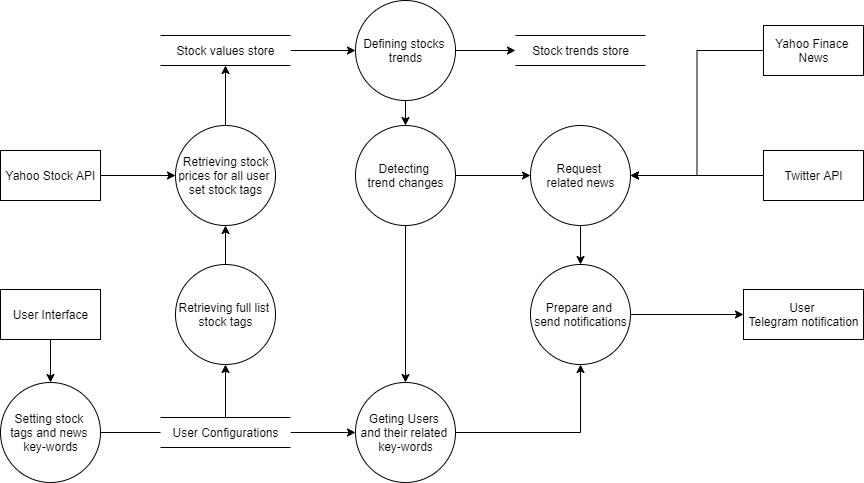

The diagram above was exported from draw.io. Its source (the exported page's mxGraphModel, read from the mxfile embedded in the PNG):
<mxGraphModel dx="1440" dy="912" grid="1" gridSize="10" guides="1" tooltips="1" connect="1" arrows="1" fold="1" page="1" pageScale="1" pageWidth="1169" pageHeight="827" math="0" shadow="0">
  <root>
    <mxCell id="0" />
    <mxCell id="1" parent="0" />
    <mxCell id="dfa65XbFDBosv6D6lpKp-9" style="edgeStyle=orthogonalEdgeStyle;rounded=0;orthogonalLoop=1;jettySize=auto;html=1;" edge="1" parent="1" source="dfa65XbFDBosv6D6lpKp-1">
      <mxGeometry relative="1" as="geometry">
        <mxPoint x="320" y="605" as="targetPoint" />
        <Array as="points">
          <mxPoint x="375" y="605" />
        </Array>
      </mxGeometry>
    </mxCell>
    <mxCell id="dfa65XbFDBosv6D6lpKp-1" value="Setting stock &lt;br&gt;tags and news &lt;br&gt;key-words" style="shape=ellipse;html=1;dashed=0;whitespace=wrap;perimeter=ellipsePerimeter;" vertex="1" parent="1">
      <mxGeometry x="150" y="555" width="100" height="100" as="geometry" />
    </mxCell>
    <mxCell id="dfa65XbFDBosv6D6lpKp-38" style="edgeStyle=orthogonalEdgeStyle;rounded=0;orthogonalLoop=1;jettySize=auto;html=1;" edge="1" parent="1" source="dfa65XbFDBosv6D6lpKp-2" target="dfa65XbFDBosv6D6lpKp-35">
      <mxGeometry relative="1" as="geometry" />
    </mxCell>
    <mxCell id="dfa65XbFDBosv6D6lpKp-2" value="Twitter API" style="html=1;dashed=0;whitespace=wrap;" vertex="1" parent="1">
      <mxGeometry x="913" y="323" width="100" height="50" as="geometry" />
    </mxCell>
    <mxCell id="dfa65XbFDBosv6D6lpKp-13" style="edgeStyle=orthogonalEdgeStyle;rounded=0;orthogonalLoop=1;jettySize=auto;html=1;exitX=0.5;exitY=0;exitDx=0;exitDy=0;entryX=0.5;entryY=1;entryDx=0;entryDy=0;" edge="1" parent="1" source="dfa65XbFDBosv6D6lpKp-3" target="dfa65XbFDBosv6D6lpKp-12">
      <mxGeometry relative="1" as="geometry" />
    </mxCell>
    <mxCell id="dfa65XbFDBosv6D6lpKp-25" style="edgeStyle=orthogonalEdgeStyle;rounded=0;orthogonalLoop=1;jettySize=auto;html=1;exitX=1;exitY=0.5;exitDx=0;exitDy=0;entryX=0;entryY=0.5;entryDx=0;entryDy=0;" edge="1" parent="1" source="dfa65XbFDBosv6D6lpKp-3" target="dfa65XbFDBosv6D6lpKp-24">
      <mxGeometry relative="1" as="geometry">
        <Array as="points" />
      </mxGeometry>
    </mxCell>
    <mxCell id="dfa65XbFDBosv6D6lpKp-3" value="User Configurations" style="html=1;dashed=0;whitespace=wrap;shape=partialRectangle;right=0;left=0;" vertex="1" parent="1">
      <mxGeometry x="310" y="590" width="130" height="30" as="geometry" />
    </mxCell>
    <mxCell id="dfa65XbFDBosv6D6lpKp-37" style="edgeStyle=orthogonalEdgeStyle;rounded=0;orthogonalLoop=1;jettySize=auto;html=1;exitX=0;exitY=0.5;exitDx=0;exitDy=0;entryX=1;entryY=0.5;entryDx=0;entryDy=0;" edge="1" parent="1" source="dfa65XbFDBosv6D6lpKp-4" target="dfa65XbFDBosv6D6lpKp-35">
      <mxGeometry relative="1" as="geometry" />
    </mxCell>
    <mxCell id="dfa65XbFDBosv6D6lpKp-4" value="Yahoo Finace &lt;br&gt;News" style="html=1;dashed=0;whitespace=wrap;" vertex="1" parent="1">
      <mxGeometry x="913" y="198" width="100" height="50" as="geometry" />
    </mxCell>
    <mxCell id="dfa65XbFDBosv6D6lpKp-11" style="edgeStyle=orthogonalEdgeStyle;rounded=0;orthogonalLoop=1;jettySize=auto;html=1;exitX=1;exitY=0.5;exitDx=0;exitDy=0;entryX=0;entryY=0.5;entryDx=0;entryDy=0;" edge="1" parent="1" source="dfa65XbFDBosv6D6lpKp-5" target="dfa65XbFDBosv6D6lpKp-10">
      <mxGeometry relative="1" as="geometry" />
    </mxCell>
    <mxCell id="dfa65XbFDBosv6D6lpKp-5" value="Yahoo Stock API" style="html=1;dashed=0;whitespace=wrap;" vertex="1" parent="1">
      <mxGeometry x="150" y="323" width="100" height="50" as="geometry" />
    </mxCell>
    <mxCell id="dfa65XbFDBosv6D6lpKp-8" style="edgeStyle=orthogonalEdgeStyle;rounded=0;orthogonalLoop=1;jettySize=auto;html=1;entryX=0.5;entryY=0;entryDx=0;entryDy=0;" edge="1" parent="1" source="dfa65XbFDBosv6D6lpKp-6" target="dfa65XbFDBosv6D6lpKp-1">
      <mxGeometry relative="1" as="geometry" />
    </mxCell>
    <mxCell id="dfa65XbFDBosv6D6lpKp-6" value="User Interface" style="html=1;dashed=0;whitespace=wrap;" vertex="1" parent="1">
      <mxGeometry x="150" y="462" width="100" height="50" as="geometry" />
    </mxCell>
    <mxCell id="dfa65XbFDBosv6D6lpKp-16" style="edgeStyle=orthogonalEdgeStyle;rounded=0;orthogonalLoop=1;jettySize=auto;html=1;entryX=0.5;entryY=1;entryDx=0;entryDy=0;" edge="1" parent="1" source="dfa65XbFDBosv6D6lpKp-10" target="dfa65XbFDBosv6D6lpKp-15">
      <mxGeometry relative="1" as="geometry" />
    </mxCell>
    <mxCell id="dfa65XbFDBosv6D6lpKp-10" value="Retrieving stock&lt;br&gt;prices for all user &lt;br&gt;set stock tags" style="shape=ellipse;html=1;dashed=0;whitespace=wrap;perimeter=ellipsePerimeter;" vertex="1" parent="1">
      <mxGeometry x="325" y="298" width="100" height="100" as="geometry" />
    </mxCell>
    <mxCell id="dfa65XbFDBosv6D6lpKp-14" style="edgeStyle=orthogonalEdgeStyle;rounded=0;orthogonalLoop=1;jettySize=auto;html=1;exitX=0.5;exitY=0;exitDx=0;exitDy=0;entryX=0.5;entryY=1;entryDx=0;entryDy=0;" edge="1" parent="1" source="dfa65XbFDBosv6D6lpKp-12" target="dfa65XbFDBosv6D6lpKp-10">
      <mxGeometry relative="1" as="geometry" />
    </mxCell>
    <mxCell id="dfa65XbFDBosv6D6lpKp-12" value="Retrieving full list &lt;br&gt;stock tags" style="shape=ellipse;html=1;dashed=0;whitespace=wrap;perimeter=ellipsePerimeter;" vertex="1" parent="1">
      <mxGeometry x="325" y="437" width="100" height="100" as="geometry" />
    </mxCell>
    <mxCell id="dfa65XbFDBosv6D6lpKp-18" style="edgeStyle=orthogonalEdgeStyle;rounded=0;orthogonalLoop=1;jettySize=auto;html=1;exitX=1;exitY=0.5;exitDx=0;exitDy=0;entryX=0;entryY=0.5;entryDx=0;entryDy=0;" edge="1" parent="1" source="dfa65XbFDBosv6D6lpKp-15" target="dfa65XbFDBosv6D6lpKp-17">
      <mxGeometry relative="1" as="geometry" />
    </mxCell>
    <mxCell id="dfa65XbFDBosv6D6lpKp-15" value="Stock values store" style="html=1;dashed=0;whitespace=wrap;shape=partialRectangle;right=0;left=0;" vertex="1" parent="1">
      <mxGeometry x="310" y="208" width="130" height="30" as="geometry" />
    </mxCell>
    <mxCell id="dfa65XbFDBosv6D6lpKp-21" style="edgeStyle=orthogonalEdgeStyle;rounded=0;orthogonalLoop=1;jettySize=auto;html=1;" edge="1" parent="1" source="dfa65XbFDBosv6D6lpKp-17" target="dfa65XbFDBosv6D6lpKp-19">
      <mxGeometry relative="1" as="geometry" />
    </mxCell>
    <mxCell id="dfa65XbFDBosv6D6lpKp-23" style="edgeStyle=orthogonalEdgeStyle;rounded=0;orthogonalLoop=1;jettySize=auto;html=1;exitX=1;exitY=0.5;exitDx=0;exitDy=0;entryX=0;entryY=0.5;entryDx=0;entryDy=0;" edge="1" parent="1" source="dfa65XbFDBosv6D6lpKp-17" target="dfa65XbFDBosv6D6lpKp-22">
      <mxGeometry relative="1" as="geometry" />
    </mxCell>
    <mxCell id="dfa65XbFDBosv6D6lpKp-17" value="Defining stocks &lt;br&gt;trends" style="shape=ellipse;html=1;dashed=0;whitespace=wrap;perimeter=ellipsePerimeter;" vertex="1" parent="1">
      <mxGeometry x="505" y="173" width="100" height="100" as="geometry" />
    </mxCell>
    <mxCell id="dfa65XbFDBosv6D6lpKp-36" style="edgeStyle=orthogonalEdgeStyle;rounded=0;orthogonalLoop=1;jettySize=auto;html=1;" edge="1" parent="1" source="dfa65XbFDBosv6D6lpKp-19" target="dfa65XbFDBosv6D6lpKp-35">
      <mxGeometry relative="1" as="geometry" />
    </mxCell>
    <mxCell id="dfa65XbFDBosv6D6lpKp-40" style="edgeStyle=orthogonalEdgeStyle;rounded=0;orthogonalLoop=1;jettySize=auto;html=1;entryX=0.5;entryY=0;entryDx=0;entryDy=0;exitX=0.5;exitY=1;exitDx=0;exitDy=0;" edge="1" parent="1" source="dfa65XbFDBosv6D6lpKp-19" target="dfa65XbFDBosv6D6lpKp-24">
      <mxGeometry relative="1" as="geometry" />
    </mxCell>
    <mxCell id="dfa65XbFDBosv6D6lpKp-19" value="Detecting &lt;br&gt;trend changes" style="shape=ellipse;html=1;dashed=0;whitespace=wrap;perimeter=ellipsePerimeter;" vertex="1" parent="1">
      <mxGeometry x="505" y="298" width="100" height="100" as="geometry" />
    </mxCell>
    <mxCell id="dfa65XbFDBosv6D6lpKp-22" value="Stock trends store" style="html=1;dashed=0;whitespace=wrap;shape=partialRectangle;right=0;left=0;" vertex="1" parent="1">
      <mxGeometry x="665" y="208" width="130" height="30" as="geometry" />
    </mxCell>
    <mxCell id="dfa65XbFDBosv6D6lpKp-32" style="edgeStyle=orthogonalEdgeStyle;rounded=0;orthogonalLoop=1;jettySize=auto;html=1;entryX=0.5;entryY=1;entryDx=0;entryDy=0;exitX=1;exitY=0.5;exitDx=0;exitDy=0;" edge="1" parent="1" source="dfa65XbFDBosv6D6lpKp-24" target="dfa65XbFDBosv6D6lpKp-27">
      <mxGeometry relative="1" as="geometry">
        <mxPoint x="610" y="438" as="sourcePoint" />
      </mxGeometry>
    </mxCell>
    <mxCell id="dfa65XbFDBosv6D6lpKp-24" value="Geting Users &lt;br&gt;and their related &lt;br&gt;key-words" style="shape=ellipse;html=1;dashed=0;whitespace=wrap;perimeter=ellipsePerimeter;" vertex="1" parent="1">
      <mxGeometry x="505" y="555" width="100" height="100" as="geometry" />
    </mxCell>
    <mxCell id="dfa65XbFDBosv6D6lpKp-41" style="edgeStyle=orthogonalEdgeStyle;rounded=0;orthogonalLoop=1;jettySize=auto;html=1;" edge="1" parent="1" source="dfa65XbFDBosv6D6lpKp-27" target="dfa65XbFDBosv6D6lpKp-33">
      <mxGeometry relative="1" as="geometry" />
    </mxCell>
    <mxCell id="dfa65XbFDBosv6D6lpKp-27" value="Prepare and &lt;br&gt;send&amp;nbsp;notifications" style="shape=ellipse;html=1;dashed=0;whitespace=wrap;perimeter=ellipsePerimeter;" vertex="1" parent="1">
      <mxGeometry x="680" y="437" width="100" height="100" as="geometry" />
    </mxCell>
    <mxCell id="dfa65XbFDBosv6D6lpKp-33" value="User &lt;br&gt;Telegram notification" style="html=1;dashed=0;whitespace=wrap;" vertex="1" parent="1">
      <mxGeometry x="893" y="462" width="120" height="50" as="geometry" />
    </mxCell>
    <mxCell id="dfa65XbFDBosv6D6lpKp-39" style="edgeStyle=orthogonalEdgeStyle;rounded=0;orthogonalLoop=1;jettySize=auto;html=1;entryX=0.5;entryY=0;entryDx=0;entryDy=0;" edge="1" parent="1" source="dfa65XbFDBosv6D6lpKp-35" target="dfa65XbFDBosv6D6lpKp-27">
      <mxGeometry relative="1" as="geometry" />
    </mxCell>
    <mxCell id="dfa65XbFDBosv6D6lpKp-35" value="Request &lt;br&gt;related news" style="shape=ellipse;html=1;dashed=0;whitespace=wrap;perimeter=ellipsePerimeter;" vertex="1" parent="1">
      <mxGeometry x="680" y="298" width="100" height="100" as="geometry" />
    </mxCell>
  </root>
</mxGraphModel>